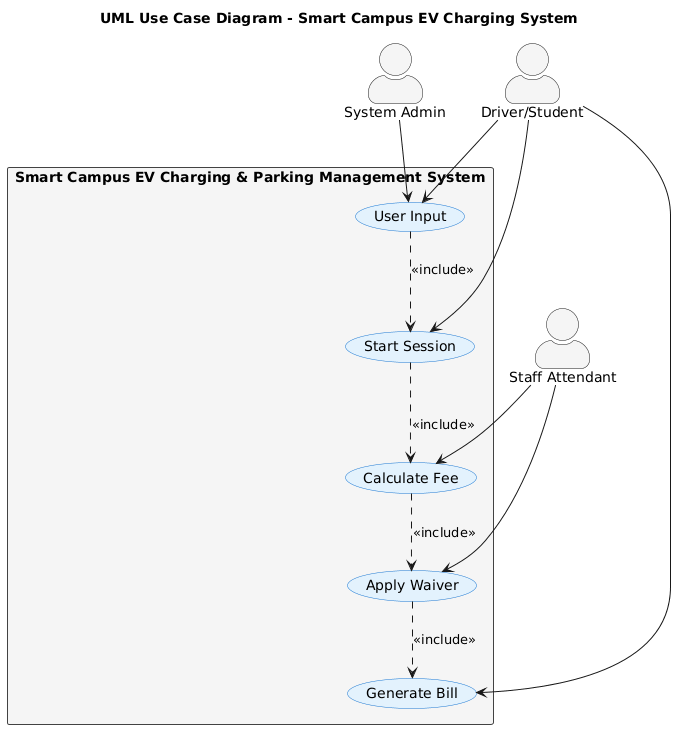

The diagram above was rendered by PlantUML. Its source (embedded in the PNG):
@startuml
skinparam packageStyle rectangle
skinparam actorStyle awesome
skinparam usecase {
    BackgroundColor #E3F2FD
    BorderColor #1976D2
}
skinparam rectangle {
    BackgroundColor #F5F5F5
    BorderColor #424242
}

title UML Use Case Diagram - Smart Campus EV Charging System

actor "Driver/Student" as driver
actor "Staff Attendant" as staff
actor "System Admin" as admin

rectangle "Smart Campus EV Charging & Parking Management System" {
    usecase "User Input" as UC1
    usecase "Start Session" as UC2
    usecase "Calculate Fee" as UC3
    usecase "Apply Waiver" as UC4
    usecase "Generate Bill" as UC5
}

driver --> UC1
driver --> UC2
driver --> UC5
staff --> UC3
staff --> UC4
admin --> UC1

UC1 ..> UC2 : <<include>>
UC2 ..> UC3 : <<include>>
UC3 ..> UC4 : <<include>>
UC4 ..> UC5 : <<include>>
@enduml